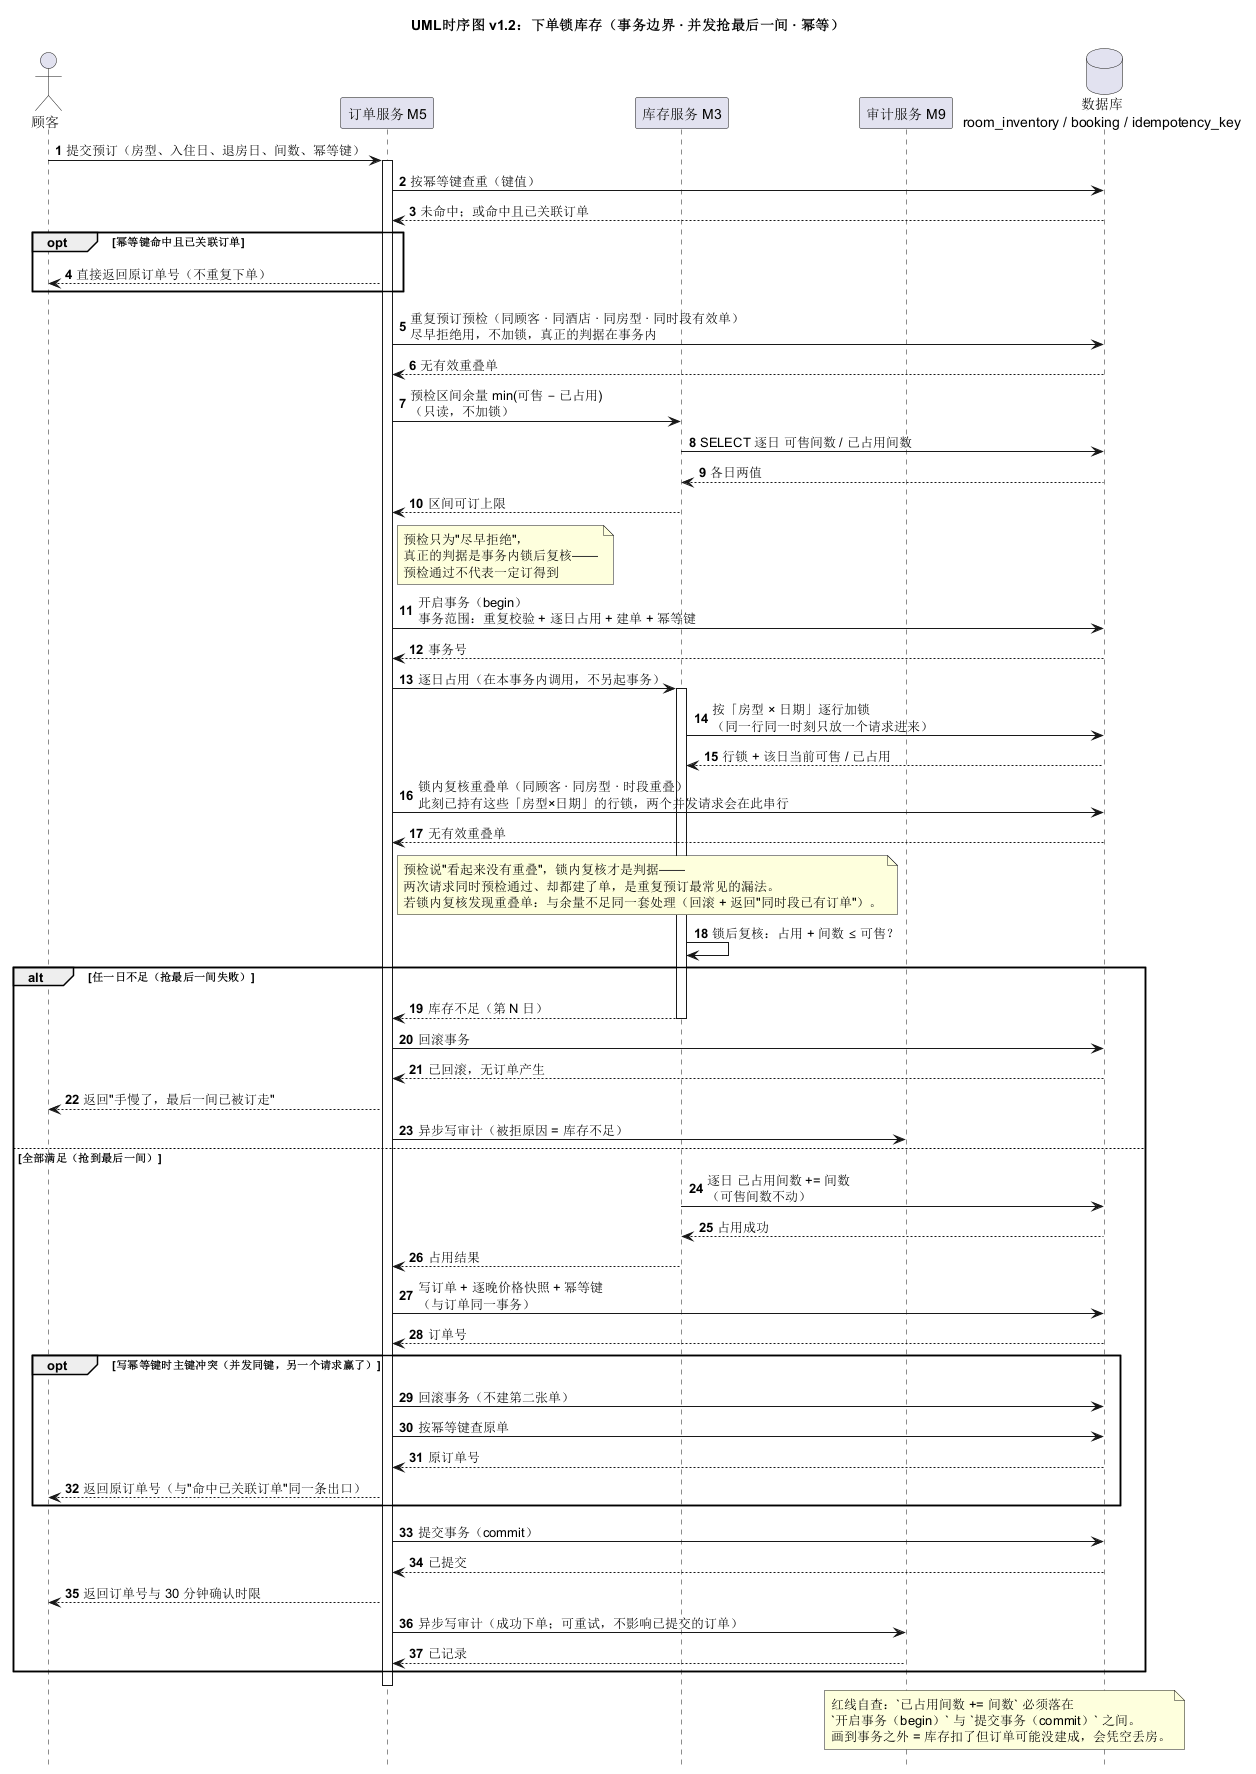

The diagram above was rendered by PlantUML. Its source (embedded in the PNG):
@startuml
' 版本：v1.2（2026-11-12，S4 交互图，REQ-005 / REQ-006 / REQ-014 / REQ-019）
' 修订：v1.0 把「重复预订校验」画在事务外，与 02 §5 事务范围及本图 begin 说明打架；
'      v1.1 拆成「事务外预检（尽早拒绝）+ 锁内复核（判据）」；
'      v1.2 按评审补 R-13（并发同键写幂等键主键冲突分支）、R-12（失败路径也写审计），并重排长消息避免叠字。
title UML时序图 v1.2：下单锁库存（事务边界 · 并发抢最后一间 · 幂等）
autonumber
hide footbox

actor 顾客 as C
participant "订单服务 M5" as M5
participant "库存服务 M3" as M3
participant "审计服务 M9" as M9
database "数据库\nroom_inventory / booking / idempotency_key" as DB

C -> M5 : 提交预订（房型、入住日、退房日、间数、幂等键）
activate M5

M5 -> DB : 按幂等键查重（键值）
DB --> M5 : 未命中；或命中且已关联订单

opt 幂等键命中且已关联订单
  M5 --> C : 直接返回原订单号（不重复下单）
end

M5 -> DB : 重复预订预检（同顾客 · 同酒店 · 同房型 · 同时段有效单）\n尽早拒绝用，不加锁，真正的判据在事务内
DB --> M5 : 无有效重叠单

M5 -> M3 : 预检区间余量 min(可售 − 已占用)\n（只读，不加锁）
M3 -> DB : SELECT 逐日 可售间数 / 已占用间数
DB --> M3 : 各日两值
M3 --> M5 : 区间可订上限
note right of M5 : 预检只为"尽早拒绝"，\n真正的判据是事务内锁后复核——\n预检通过不代表一定订得到

M5 -> DB : 开启事务（begin）\n事务范围：重复校验 + 逐日占用 + 建单 + 幂等键
DB --> M5 : 事务号

M5 -> M3 : 逐日占用（在本事务内调用，不另起事务）
activate M3
M3 -> DB : 按「房型 × 日期」逐行加锁\n（同一行同一时刻只放一个请求进来）
DB --> M3 : 行锁 + 该日当前可售 / 已占用
M5 -> DB : 锁内复核重叠单（同顾客 · 同房型 · 时段重叠）\n此刻已持有这些「房型×日期」的行锁，两个并发请求会在此串行
DB --> M5 : 无有效重叠单
note right of M5 : 预检说"看起来没有重叠"，锁内复核才是判据——\n两次请求同时预检通过、却都建了单，是重复预订最常见的漏法。\n若锁内复核发现重叠单：与余量不足同一套处理（回滚 + 返回"同时段已有订单"）。
M3 -> M3 : 锁后复核：占用 + 间数 ≤ 可售？

alt 任一日不足（抢最后一间失败）
  M3 --> M5 : 库存不足（第 N 日）
  deactivate M3
  M5 -> DB : 回滚事务
  DB --> M5 : 已回滚，无订单产生
  M5 --> C : 返回"手慢了，最后一间已被订走"
  M5 -> M9 : 异步写审计（被拒原因 = 库存不足）
else 全部满足（抢到最后一间）
  M3 -> DB : 逐日 已占用间数 += 间数\n（可售间数不动）
  DB --> M3 : 占用成功
  M3 --> M5 : 占用结果
  deactivate M3
  M5 -> DB : 写订单 + 逐晚价格快照 + 幂等键\n（与订单同一事务）
  DB --> M5 : 订单号

  opt 写幂等键时主键冲突（并发同键，另一个请求赢了）
    M5 -> DB : 回滚事务（不建第二张单）
    M5 -> DB : 按幂等键查原单
    DB --> M5 : 原订单号
    M5 --> C : 返回原订单号（与"命中已关联订单"同一条出口）
  end

  M5 -> DB : 提交事务（commit）
  DB --> M5 : 已提交
  M5 --> C : 返回订单号与 30 分钟确认时限
  M5 -> M9 : 异步写审计（成功下单；可重试，不影响已提交的订单）
  M9 --> M5 : 已记录
end

deactivate M5

note over DB, M9
  红线自查：`已占用间数 += 间数` 必须落在
  `开启事务（begin）` 与 `提交事务（commit）` 之间。
  画到事务之外 = 库存扣了但订单可能没建成，会凭空丢房。
end note
@enduml